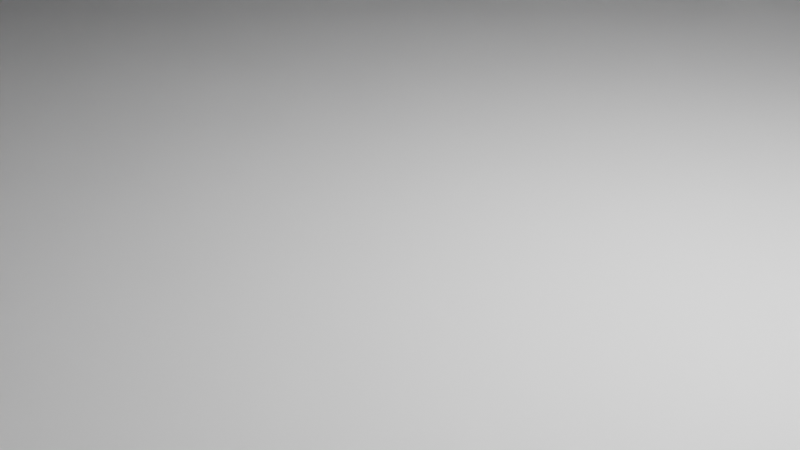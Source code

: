 # Source: pruebadecosaasiqueflipas.blend  (saved by Blender 2.83.19; exported with 4.5.12 LTS)
import bpy
from mathutils import Matrix  # noqa: F401  (used for matrix-valued properties, if any)

bpy.ops.wm.read_factory_settings(use_empty=True)
scene = bpy.context.scene
scene.name = 'Scene'

# ---- collections
col_collection = bpy.data.collections.new('Collection'); scene.collection.children.link(col_collection)

# ---- world
world_world = bpy.data.worlds.new('World'); scene.world = world_world
world_world.use_nodes = True; world_world.node_tree.nodes.clear()
_N = world_world.node_tree.nodes; _L = world_world.node_tree.links
n0 = _N.new('ShaderNodeOutputWorld'); n0.name = 'World Output'; n0.location = (300, 300)
n1 = _N.new('ShaderNodeBackground'); n1.name = 'Background'; n1.location = (10, 300)
n1.inputs[0].default_value = (0.05088, 0.05088, 0.05088, 1.0)
_L.new(n1.outputs[0], n0.inputs[0])
n0.is_active_output = True
world_world.color = (0.05088, 0.05088, 0.05088)
world_world.use_sun_shadow = False
world_world.sun_shadow_jitter_overblur = 0.0

# ---- cameras
cam_camera = bpy.data.cameras.new('Camera')
cam_camera.clip_end = 100.0
cam_camera.ortho_scale = 7.314

# ---- lights
light_light = bpy.data.lights.new('Light', 'POINT')
light_light.transmission_factor = 0.0
light_light.energy = 1000.0
light_light.shadow_soft_size = 0.1
light_light.shadow_maximum_resolution = 0.006
light_light.use_absolute_resolution = True

# ---- meshes
me_plane = bpy.data.meshes.new('Plane')
me_plane.from_pydata([(-30.0, 19.7, 0.0), (29.7, 19.7, 0.0), (-30.0, 19.7, 3.0), (29.7, 19.7, 3.0), (-30.0, 19.7, 6.5), (29.7, 19.7, 6.5), (32.0, 19.7, 0.0), (32.0, 19.7, 3.0), (29.7, 22.0, 0.0), (-30.0, 22.0, 0.0), (29.7, 22.0, 3.0), (-30.0, 22.0, 3.0), (32.0, 22.0, 0.0), (32.0, 22.0, 3.0), (-30.0, 0.0, 0.0), (29.7, 0.0, 0.0), (-30.0, 0.0, 3.0), (29.7, 0.0, 3.0), (-30.0, 0.0, 6.5), (29.7, 0.0, 6.5), (32.0, 0.0, 0.0), (32.0, 0.0, 3.0), (-30.0, 19.45, 3.0), (-30.0, 19.45, 0.0), (32.0, 19.45, 3.0), (32.0, 19.45, 0.0), (29.7, 19.45, 6.5), (29.7, 19.45, 3.0), (29.7, 19.45, 0.0), (29.45, 19.7, 0.0), (-29.75, 19.7, 0.0), (-29.75, 19.7, 3.0), (29.45, 19.7, 3.0), (-29.75, 19.7, 6.5), (29.45, 19.7, 6.5), (-29.75, 22.0, 0.0), (29.45, 22.0, 0.0), (29.45, 22.0, 3.0), (-29.75, 22.0, 3.0), (29.45, 0.0, 6.5), (-29.75, 0.0, 6.5), (-29.75, 0.0, 0.0), (29.45, 0.0, 0.0), (-30.0, 19.45, 6.5), (29.45, 19.45, 6.5), (-29.75, 19.45, 6.5), (29.45, 19.45, 0.0), (-29.75, 19.45, 0.0), (29.45, 9.723, 0.0), (-29.75, 9.723, 6.5), (29.7, 9.723, 0.0), (29.7, 9.723, 6.5), (32.0, 9.723, 3.0), (29.7, 9.723, 3.0), (32.0, 9.723, 0.0), (-30.0, 9.723, 6.5), (29.7, 19.7, 6.34), (29.7, 19.7, 3.16), (-30.0, 19.7, 6.34), (-30.0, 19.7, 3.16), (-30.0, 0.0, 6.34), (-30.0, 0.0, 3.16), (29.7, 0.0, 3.16), (29.7, 0.0, 6.34), (-30.0, 19.45, 3.16), (-30.0, 19.45, 6.34), (-29.75, 19.7, 3.16), (-29.75, 19.7, 6.34), (29.45, 19.7, 6.34), (29.45, 19.7, 3.16), (29.7, 19.45, 3.16), (29.7, 19.45, 6.34), (-30.0, 9.723, 3.0), (-30.0, 9.723, 0.0), (29.45, 21.73, 0.0), (29.45, 19.97, 0.0), (-29.75, 19.97, 0.0), (-29.75, 21.73, 0.0), (29.7, 19.97, 0.0), (29.7, 21.73, 0.0), (-30.0, 21.73, 0.0), (-30.0, 19.97, 0.0), (-30.0, 21.73, 3.0), (-30.0, 19.97, 3.0), (29.7, 21.73, 3.0), (29.7, 19.97, 3.0), (32.0, 19.97, 3.0), (32.0, 21.73, 3.0), (32.0, 21.73, 0.0), (32.0, 19.97, 0.0), (29.45, 19.97, 3.0), (29.45, 21.73, 3.0), (-29.75, 19.97, 3.0), (-29.75, 21.73, 3.0), (29.45, 9.723, 6.5), (-29.75, 9.723, 0.0), (29.91, 19.97, 3.0), (31.79, 19.97, 3.0), (31.79, 21.73, 3.0), (29.91, 21.73, 3.0), (31.79, 19.45, 0.0), (29.91, 19.45, 0.0), (31.79, 19.45, 3.0), (29.91, 19.45, 3.0), (31.79, 0.0, 3.0), (29.91, 0.0, 3.0), (29.91, 0.0, 0.0), (31.79, 0.0, 0.0), (29.91, 22.0, 0.0), (31.79, 22.0, 0.0), (29.91, 22.0, 3.0), (31.79, 22.0, 3.0), (29.91, 19.7, 0.0), (31.79, 19.7, 0.0), (29.91, 19.7, 3.0), (31.79, 19.7, 3.0), (29.91, 21.73, 0.0), (31.79, 21.73, 0.0), (31.79, 19.97, 0.0), (29.91, 19.97, 0.0), (29.7, 9.723, 6.34), (29.7, 9.723, 3.16), (-30.0, 9.723, 6.34), (-30.0, 9.723, 3.16), (31.79, 9.723, 3.0), (29.91, 9.723, 3.0), (31.79, 9.723, 0.0), (29.91, 9.723, 0.0), (0.0, 9.723, 6.5), (0.0, 19.45, 6.5), (0.0, 19.45, 0.0), (0.0, 19.7, 0.0), (0.0, 22.0, 0.0), (0.0, 19.7, 3.0), (0.0, 22.0, 3.0), (0.0, 19.7, 6.5), (0.0, 0.0, 6.5), (0.0, 0.0, 0.0), (0.0, 19.7, 6.34), (0.0, 19.7, 3.16), (0.0, 21.73, 0.0), (0.0, 19.97, 0.0), (0.0, 21.73, 3.0), (0.0, 19.97, 3.0), (0.0, 9.723, 0.0), (14.73, 22.0, 0.0), (14.73, 19.7, 3.0), (14.73, 19.7, 6.5), (14.73, 0.0, 6.5), (14.73, 19.7, 6.34), (14.73, 21.73, 0.0), (14.73, 19.97, 3.0), (14.73, 9.723, 6.5), (14.73, 19.45, 6.5), (14.73, 19.45, 0.0), (14.73, 19.7, 0.0), (14.73, 22.0, 3.0), (14.73, 0.0, 0.0), (14.73, 19.7, 3.16), (14.73, 19.97, 0.0), (14.73, 21.73, 3.0), (14.73, 9.723, 0.0), (-30.0, 19.7, 0.3322), (-30.0, 19.7, 2.668), (32.0, 19.7, 0.3322), (32.0, 19.7, 2.668), (29.7, 22.0, 0.3322), (29.7, 22.0, 2.668), (-30.0, 22.0, 2.668), (-30.0, 22.0, 0.3322), (32.0, 22.0, 0.3322), (32.0, 22.0, 2.668), (32.0, 0.0, 0.3322), (32.0, 0.0, 2.668), (-30.0, 0.0, 2.668), (-30.0, 0.0, 0.3322), (-30.0, 19.45, 2.668), (-30.0, 19.45, 0.3322), (-29.75, 22.0, 0.3322), (-29.75, 22.0, 2.668), (29.45, 22.0, 2.668), (29.45, 22.0, 0.3322), (32.0, 19.45, 0.3322), (32.0, 19.45, 2.668), (32.0, 9.723, 0.3322), (32.0, 9.723, 2.668), (32.0, 21.73, 0.3322), (32.0, 21.73, 2.668), (32.0, 19.97, 2.668), (32.0, 19.97, 0.3322), (-30.0, 21.73, 2.668), (-30.0, 21.73, 0.3322), (-30.0, 19.97, 0.3322), (-30.0, 19.97, 2.668), (31.79, 22.0, 2.668), (31.79, 22.0, 0.3322), (29.91, 22.0, 0.3322), (29.91, 22.0, 2.668), (-30.0, 9.723, 0.3322), (-30.0, 9.723, 2.668), (0.0, 22.0, 0.3322), (0.0, 22.0, 2.668), (14.73, 22.0, 2.668), (14.73, 22.0, 0.3322)], [], [(1, 29, 75, 78), (3, 32, 69, 57), (25, 6, 164, 182), (133, 143, 92, 31), (190, 82, 11, 168), (32, 3, 85, 90), (164, 6, 89, 189), (126, 100, 25, 54), (88, 117, 109, 12), (35, 9, 169, 178), (82, 93, 38, 11), (43, 45, 33, 4), (6, 113, 118, 89), (46, 29, 1, 28), (115, 102, 24, 7), (72, 16, 61, 123), (73, 14, 175, 198), (2, 31, 92, 83), (27, 3, 57, 70), (73, 23, 47, 95), (58, 65, 43, 4), (44, 26, 5, 34), (30, 0, 81, 76), (77, 80, 9, 35), (100, 126, 127, 101), (185, 183, 24, 52), (146, 158, 69, 32), (129, 135, 33, 45), (144, 137, 41, 95), (23, 0, 30, 47), (131, 130, 47, 30), (128, 129, 45, 49), (94, 51, 26, 44), (7, 165, 188, 86), (122, 60, 18, 55), (3, 27, 103, 114), (48, 46, 28, 50), (55, 49, 45, 43), (53, 17, 105, 125), (54, 25, 182, 184), (53, 27, 70, 121), (149, 147, 34, 68), (67, 58, 4, 33), (142, 134, 38, 93), (2, 22, 64, 59), (31, 2, 59, 66), (120, 71, 26, 51), (71, 56, 5, 26), (120, 63, 62, 121), (65, 58, 59, 64), (149, 68, 69, 158), (58, 67, 66, 59), (68, 56, 57, 69), (122, 65, 64, 123), (56, 71, 70, 57), (56, 68, 34, 5), (79, 74, 36, 8), (173, 185, 52, 21), (98, 87, 13, 111), (0, 162, 192, 81), (87, 187, 171, 13), (84, 99, 110, 10), (194, 111, 13, 171), (91, 84, 10, 37), (150, 145, 36, 74), (3, 114, 96, 85), (79, 116, 119, 78), (150, 74, 75, 159), (88, 186, 189, 89), (93, 82, 83, 92), (142, 93, 92, 143), (84, 91, 90, 85), (82, 190, 193, 83), (80, 77, 76, 81), (74, 79, 78, 75), (155, 159, 75, 29), (99, 84, 85, 96), (28, 1, 112, 101), (115, 7, 86, 97), (112, 1, 78, 119), (100, 113, 6, 25), (8, 36, 181, 166), (124, 104, 21, 52), (117, 88, 89, 118), (116, 79, 8, 108), (50, 28, 101, 127), (99, 96, 97, 98), (117, 118, 119, 116), (116, 108, 109, 117), (124, 102, 103, 125), (113, 100, 101, 112), (111, 194, 197, 110), (115, 97, 96, 114), (98, 111, 110, 99), (112, 119, 118, 113), (102, 115, 114, 103), (126, 107, 106, 127), (87, 98, 97, 86), (104, 124, 125, 105), (15, 50, 127, 106), (102, 124, 52, 24), (60, 122, 123, 61), (71, 120, 121, 70), (63, 120, 51, 19), (17, 53, 121, 62), (20, 54, 184, 172), (27, 53, 125, 103), (18, 40, 49, 55), (42, 48, 50, 15), (65, 122, 55, 43), (39, 19, 51, 94), (136, 128, 49, 40), (130, 144, 95, 47), (14, 73, 95, 41), (23, 73, 198, 177), (22, 72, 123, 64), (107, 126, 54, 20), (154, 161, 144, 130), (148, 152, 128, 136), (30, 76, 141, 131), (160, 142, 143, 151), (77, 140, 141, 76), (77, 35, 132, 140), (67, 138, 139, 66), (160, 156, 134, 142), (67, 33, 135, 138), (152, 153, 129, 128), (155, 154, 130, 131), (161, 157, 137, 144), (153, 147, 135, 129), (31, 66, 139, 133), (35, 178, 200, 132), (146, 151, 143, 133), (32, 90, 151, 146), (44, 34, 147, 153), (48, 42, 157, 161), (29, 46, 154, 155), (94, 44, 153, 152), (91, 37, 156, 160), (91, 160, 151, 90), (39, 94, 152, 148), (46, 48, 161, 154), (131, 141, 159, 155), (140, 150, 159, 141), (140, 132, 145, 150), (138, 149, 158, 139), (138, 135, 147, 149), (133, 139, 158, 146), (201, 134, 156, 202), (145, 203, 181, 36), (179, 38, 134, 201), (199, 174, 16, 72), (132, 200, 203, 145), (167, 180, 37, 10), (195, 109, 108, 196), (191, 80, 81, 192), (109, 195, 170, 12), (179, 168, 11, 38), (163, 176, 22, 2), (186, 88, 12, 170), (187, 87, 86, 188), (163, 2, 83, 193), (202, 156, 37, 180), (176, 199, 72, 22), (8, 166, 196, 108), (167, 10, 110, 197), (80, 191, 169, 9), (183, 165, 7, 24), (201, 202, 203, 200), (179, 201, 200, 178), (199, 176, 177, 198), (185, 173, 172, 184), (195, 196, 197, 194), (167, 197, 196, 166), (191, 192, 193, 190), (187, 188, 189, 186), (186, 170, 171, 187), (190, 168, 169, 191), (163, 193, 192, 162), (194, 171, 170, 195), (183, 185, 184, 182), (176, 163, 162, 177), (202, 180, 181, 203), (174, 199, 198, 175), (180, 167, 166, 181), (165, 183, 182, 164), (168, 179, 178, 169), (164, 189, 188, 165), (0, 23, 177, 162)])
_uv = me_plane.uv_layers.new(name='UVMap')
_uv.uv.foreach_set('vector', [1.0, 1.0, 0.9959, 1.0, 0.9959, 1.0, 1.0, 1.0, 1.0, 1.0, 0.9959, 1.0, 0.9959, 1.0, 1.0, 1.0, 1.0, 0.9936, 1.0, 1.0, 1.0, 1.0, 1.0, 0.9936, 0.5, 1.0, 0.5, 1.0, 0.004115, 1.0, 0.004115, 1.0, 0.0, 1.0, 0.0, 1.0, 0.0, 1.0, 0.0, 1.0, 0.9959, 1.0, 1.0, 1.0, 1.0, 1.0, 0.9959, 1.0, 1.0, 1.0, 1.0, 1.0, 1.0, 1.0, 1.0, 1.0, 1.0, 0.7468, 1.0, 0.9936, 1.0, 0.9936, 1.0, 0.7468, 1.0, 1.0, 1.0, 1.0, 1.0, 1.0, 1.0, 1.0, 0.004115, 1.0, 0.0, 1.0, 0.0, 1.0, 0.004115, 1.0, 0.0, 1.0, 0.004115, 1.0, 0.004115, 1.0, 0.0, 1.0, 0.0, 0.9936, 0.004115, 0.9936, 0.004115, 1.0, 0.0, 1.0, 1.0, 1.0, 1.0, 1.0, 1.0, 1.0, 1.0, 1.0, 0.9959, 0.9936, 0.9959, 1.0, 1.0, 1.0, 1.0, 0.9936, 1.0, 1.0, 1.0, 0.9936, 1.0, 0.9936, 1.0, 1.0, 0.0, 0.7468, 0.0, 0.5, 0.0, 0.5, 0.0, 0.7468, 0.0, 0.7468, 0.0, 0.5, 0.0, 0.5, 0.0, 0.7468, 0.0, 1.0, 0.004115, 1.0, 0.004115, 1.0, 0.0, 1.0, 1.0, 0.9936, 1.0, 1.0, 1.0, 1.0, 1.0, 0.9936, 0.0, 0.7468, 0.0, 0.9936, 0.004115, 0.9936, 0.004115, 0.7468, 0.0, 1.0, 0.0, 0.9936, 0.0, 0.9936, 0.0, 1.0, 0.9959, 0.9936, 1.0, 0.9936, 1.0, 1.0, 0.9959, 1.0, 0.004115, 1.0, 0.0, 1.0, 0.0, 1.0, 0.004115, 1.0, 0.004115, 1.0, 0.0, 1.0, 0.0, 1.0, 0.004115, 1.0, 1.0, 0.9936, 1.0, 0.7468, 1.0, 0.7468, 1.0, 0.9936, 1.0, 0.7468, 1.0, 0.9936, 1.0, 0.9936, 1.0, 0.7468, 0.7479, 1.0, 0.7479, 1.0, 0.9959, 1.0, 0.9959, 1.0, 0.5, 0.9936, 0.5, 1.0, 0.004115, 1.0, 0.004115, 0.9936, 0.5, 0.7468, 0.5, 0.5, 0.004115, 0.5, 0.004115, 0.7468, 0.0, 0.9936, 0.0, 1.0, 0.004115, 1.0, 0.004115, 0.9936, 0.5, 1.0, 0.5, 0.9936, 0.004115, 0.9936, 0.004115, 1.0, 0.5, 0.7468, 0.5, 0.9936, 0.004115, 0.9936, 0.004115, 0.7468, 0.9959, 0.7468, 1.0, 0.7468, 1.0, 0.9936, 0.9959, 0.9936, 1.0, 1.0, 1.0, 1.0, 1.0, 1.0, 1.0, 1.0, 0.0, 0.7468, 0.0, 0.5, 0.0, 0.5, 0.0, 0.7468, 1.0, 1.0, 1.0, 0.9936, 1.0, 0.9936, 1.0, 1.0, 0.9959, 0.7468, 0.9959, 0.9936, 1.0, 0.9936, 1.0, 0.7468, 0.0, 0.7468, 0.004115, 0.7468, 0.004115, 0.9936, 0.0, 0.9936, 1.0, 0.7468, 1.0, 0.5, 1.0, 0.5, 1.0, 0.7468, 1.0, 0.7468, 1.0, 0.9936, 1.0, 0.9936, 1.0, 0.7468, 1.0, 0.7468, 1.0, 0.9936, 1.0, 0.9936, 1.0, 0.7468, 0.7479, 1.0, 0.7479, 1.0, 0.9959, 1.0, 0.9959, 1.0, 0.004115, 1.0, 0.0, 1.0, 0.0, 1.0, 0.004115, 1.0, 0.5, 1.0, 0.5, 1.0, 0.004115, 1.0, 0.004115, 1.0, 0.0, 1.0, 0.0, 0.9936, 0.0, 0.9936, 0.0, 1.0, 0.004115, 1.0, 0.0, 1.0, 0.0, 1.0, 0.004115, 1.0, 1.0, 0.7468, 1.0, 0.9936, 1.0, 0.9936, 1.0, 0.7468, 1.0, 0.9936, 1.0, 1.0, 1.0, 1.0, 1.0, 0.9936, 1.0, 0.7468, 1.0, 0.5, 1.0, 0.5, 1.0, 0.7468, 0.0, 0.9936, 0.0, 1.0, 0.0, 1.0, 0.0, 0.9936, 0.7479, 1.0, 0.9959, 1.0, 0.9959, 1.0, 0.7479, 1.0, 0.0, 1.0, 0.004115, 1.0, 0.004115, 1.0, 0.0, 1.0, 0.9959, 1.0, 1.0, 1.0, 1.0, 1.0, 0.9959, 1.0, 0.0, 0.7468, 0.0, 0.9936, 0.0, 0.9936, 0.0, 0.7468, 1.0, 1.0, 1.0, 0.9936, 1.0, 0.9936, 1.0, 1.0, 1.0, 1.0, 0.9959, 1.0, 0.9959, 1.0, 1.0, 1.0, 1.0, 1.0, 0.9959, 1.0, 0.9959, 1.0, 1.0, 1.0, 1.0, 0.5, 1.0, 0.7468, 1.0, 0.7468, 1.0, 0.5, 1.0, 1.0, 1.0, 1.0, 1.0, 1.0, 1.0, 1.0, 0.0, 1.0, 0.0, 1.0, 0.0, 1.0, 0.0, 1.0, 1.0, 1.0, 1.0, 1.0, 1.0, 1.0, 1.0, 1.0, 1.0, 1.0, 1.0, 1.0, 1.0, 1.0, 1.0, 1.0, 1.0, 1.0, 1.0, 1.0, 1.0, 1.0, 1.0, 1.0, 0.9959, 1.0, 1.0, 1.0, 1.0, 1.0, 0.9959, 1.0, 0.7479, 1.0, 0.7479, 1.0, 0.9959, 1.0, 0.9959, 1.0, 1.0, 1.0, 1.0, 1.0, 1.0, 1.0, 1.0, 1.0, 1.0, 1.0, 1.0, 1.0, 1.0, 1.0, 1.0, 1.0, 0.7479, 1.0, 0.9959, 1.0, 0.9959, 1.0, 0.7479, 1.0, 1.0, 1.0, 1.0, 1.0, 1.0, 1.0, 1.0, 1.0, 0.004115, 1.0, 0.0, 1.0, 0.0, 1.0, 0.004115, 1.0, 0.5, 1.0, 0.004115, 1.0, 0.004115, 1.0, 0.5, 1.0, 1.0, 1.0, 0.9959, 1.0, 0.9959, 1.0, 1.0, 1.0, 0.0, 1.0, 0.0, 1.0, 0.0, 1.0, 0.0, 1.0, 0.0, 1.0, 0.004115, 1.0, 0.004115, 1.0, 0.0, 1.0, 0.9959, 1.0, 1.0, 1.0, 1.0, 1.0, 0.9959, 1.0, 0.7479, 1.0, 0.7479, 1.0, 0.9959, 1.0, 0.9959, 1.0, 1.0, 1.0, 1.0, 1.0, 1.0, 1.0, 1.0, 1.0, 1.0, 0.9936, 1.0, 1.0, 1.0, 1.0, 1.0, 0.9936, 1.0, 1.0, 1.0, 1.0, 1.0, 1.0, 1.0, 1.0, 1.0, 1.0, 1.0, 1.0, 1.0, 1.0, 1.0, 1.0, 1.0, 0.9936, 1.0, 1.0, 1.0, 1.0, 1.0, 0.9936, 1.0, 1.0, 0.9959, 1.0, 0.9959, 1.0, 1.0, 1.0, 1.0, 0.7468, 1.0, 0.5, 1.0, 0.5, 1.0, 0.7468, 1.0, 1.0, 1.0, 1.0, 1.0, 1.0, 1.0, 1.0, 1.0, 1.0, 1.0, 1.0, 1.0, 1.0, 1.0, 1.0, 1.0, 0.7468, 1.0, 0.9936, 1.0, 0.9936, 1.0, 0.7468, 1.0, 1.0, 1.0, 1.0, 1.0, 1.0, 1.0, 1.0, 1.0, 1.0, 1.0, 1.0, 1.0, 1.0, 1.0, 1.0, 1.0, 1.0, 1.0, 1.0, 1.0, 1.0, 1.0, 1.0, 1.0, 0.7468, 1.0, 0.9936, 1.0, 0.9936, 1.0, 0.7468, 1.0, 1.0, 1.0, 0.9936, 1.0, 0.9936, 1.0, 1.0, 1.0, 1.0, 1.0, 1.0, 1.0, 1.0, 1.0, 1.0, 1.0, 1.0, 1.0, 1.0, 1.0, 1.0, 1.0, 1.0, 1.0, 1.0, 1.0, 1.0, 1.0, 1.0, 1.0, 1.0, 1.0, 1.0, 1.0, 1.0, 1.0, 1.0, 1.0, 1.0, 1.0, 0.9936, 1.0, 1.0, 1.0, 1.0, 1.0, 0.9936, 1.0, 0.7468, 1.0, 0.5, 1.0, 0.5, 1.0, 0.7468, 1.0, 1.0, 1.0, 1.0, 1.0, 1.0, 1.0, 1.0, 1.0, 0.5, 1.0, 0.7468, 1.0, 0.7468, 1.0, 0.5, 1.0, 0.5, 1.0, 0.7468, 1.0, 0.7468, 1.0, 0.5, 1.0, 0.9936, 1.0, 0.7468, 1.0, 0.7468, 1.0, 0.9936, 0.0, 0.5, 0.0, 0.7468, 0.0, 0.7468, 0.0, 0.5, 1.0, 0.9936, 1.0, 0.7468, 1.0, 0.7468, 1.0, 0.9936, 1.0, 0.5, 1.0, 0.7468, 1.0, 0.7468, 1.0, 0.5, 1.0, 0.5, 1.0, 0.7468, 1.0, 0.7468, 1.0, 0.5, 1.0, 0.5, 1.0, 0.7468, 1.0, 0.7468, 1.0, 0.5, 1.0, 0.9936, 1.0, 0.7468, 1.0, 0.7468, 1.0, 0.9936, 0.0, 0.5, 0.004115, 0.5, 0.004115, 0.7468, 0.0, 0.7468, 0.9959, 0.5, 0.9959, 0.7468, 1.0, 0.7468, 1.0, 0.5, 0.0, 0.9936, 0.0, 0.7468, 0.0, 0.7468, 0.0, 0.9936, 0.9959, 0.5, 1.0, 0.5, 1.0, 0.7468, 0.9959, 0.7468, 0.5, 0.5, 0.5, 0.7468, 0.004115, 0.7468, 0.004115, 0.5, 0.5, 0.9936, 0.5, 0.7468, 0.004115, 0.7468, 0.004115, 0.9936, 0.0, 0.5, 0.0, 0.7468, 0.004115, 0.7468, 0.004115, 0.5, 0.0, 0.9936, 0.0, 0.7468, 0.0, 0.7468, 0.0, 0.9936, 0.0, 0.9936, 0.0, 0.7468, 0.0, 0.7468, 0.0, 0.9936, 1.0, 0.5, 1.0, 0.7468, 1.0, 0.7468, 1.0, 0.5, 0.7479, 0.9936, 0.7479, 0.7468, 0.5, 0.7468, 0.5, 0.9936, 0.7479, 0.5, 0.7479, 0.7468, 0.5, 0.7468, 0.5, 0.5, 0.004115, 1.0, 0.004115, 1.0, 0.5, 1.0, 0.5, 1.0, 0.7479, 1.0, 0.5, 1.0, 0.5, 1.0, 0.7479, 1.0, 0.004115, 1.0, 0.5, 1.0, 0.5, 1.0, 0.004115, 1.0, 0.004115, 1.0, 0.004115, 1.0, 0.5, 1.0, 0.5, 1.0, 0.004115, 1.0, 0.5, 1.0, 0.5, 1.0, 0.004115, 1.0, 0.7479, 1.0, 0.7479, 1.0, 0.5, 1.0, 0.5, 1.0, 0.004115, 1.0, 0.004115, 1.0, 0.5, 1.0, 0.5, 1.0, 0.7479, 0.7468, 0.7479, 0.9936, 0.5, 0.9936, 0.5, 0.7468, 0.7479, 1.0, 0.7479, 0.9936, 0.5, 0.9936, 0.5, 1.0, 0.7479, 0.7468, 0.7479, 0.5, 0.5, 0.5, 0.5, 0.7468, 0.7479, 0.9936, 0.7479, 1.0, 0.5, 1.0, 0.5, 0.9936, 0.004115, 1.0, 0.004115, 1.0, 0.5, 1.0, 0.5, 1.0, 0.004115, 1.0, 0.004115, 1.0, 0.5, 1.0, 0.5, 1.0, 0.7479, 1.0, 0.7479, 1.0, 0.5, 1.0, 0.5, 1.0, 0.9959, 1.0, 0.9959, 1.0, 0.7479, 1.0, 0.7479, 1.0, 0.9959, 0.9936, 0.9959, 1.0, 0.7479, 1.0, 0.7479, 0.9936, 0.9959, 0.7468, 0.9959, 0.5, 0.7479, 0.5, 0.7479, 0.7468, 0.9959, 1.0, 0.9959, 0.9936, 0.7479, 0.9936, 0.7479, 1.0, 0.9959, 0.7468, 0.9959, 0.9936, 0.7479, 0.9936, 0.7479, 0.7468, 0.9959, 1.0, 0.9959, 1.0, 0.7479, 1.0, 0.7479, 1.0, 0.9959, 1.0, 0.7479, 1.0, 0.7479, 1.0, 0.9959, 1.0, 0.9959, 0.5, 0.9959, 0.7468, 0.7479, 0.7468, 0.7479, 0.5, 0.9959, 0.9936, 0.9959, 0.7468, 0.7479, 0.7468, 0.7479, 0.9936, 0.5, 1.0, 0.5, 1.0, 0.7479, 1.0, 0.7479, 1.0, 0.5, 1.0, 0.7479, 1.0, 0.7479, 1.0, 0.5, 1.0, 0.5, 1.0, 0.5, 1.0, 0.7479, 1.0, 0.7479, 1.0, 0.5, 1.0, 0.7479, 1.0, 0.7479, 1.0, 0.5, 1.0, 0.5, 1.0, 0.5, 1.0, 0.7479, 1.0, 0.7479, 1.0, 0.5, 1.0, 0.5, 1.0, 0.7479, 1.0, 0.7479, 1.0, 0.5, 1.0, 0.5, 1.0, 0.7479, 1.0, 0.7479, 1.0, 0.7479, 1.0, 0.7479, 1.0, 0.9959, 1.0, 0.9959, 1.0, 0.004115, 1.0, 0.004115, 1.0, 0.5, 1.0, 0.5, 1.0, 0.0, 0.7468, 0.0, 0.5, 0.0, 0.5, 0.0, 0.7468, 0.5, 1.0, 0.5, 1.0, 0.7479, 1.0, 0.7479, 1.0, 1.0, 1.0, 0.9959, 1.0, 0.9959, 1.0, 1.0, 1.0, 1.0, 1.0, 1.0, 1.0, 1.0, 1.0, 1.0, 1.0, 0.0, 1.0, 0.0, 1.0, 0.0, 1.0, 0.0, 1.0, 1.0, 1.0, 1.0, 1.0, 1.0, 1.0, 1.0, 1.0, 0.004115, 1.0, 0.0, 1.0, 0.0, 1.0, 0.004115, 1.0, 0.0, 1.0, 0.0, 0.9936, 0.0, 0.9936, 0.0, 1.0, 1.0, 1.0, 1.0, 1.0, 1.0, 1.0, 1.0, 1.0, 1.0, 1.0, 1.0, 1.0, 1.0, 1.0, 1.0, 1.0, 0.0, 1.0, 0.0, 1.0, 0.0, 1.0, 0.0, 1.0, 0.7479, 1.0, 0.7479, 1.0, 0.9959, 1.0, 0.9959, 1.0, 0.0, 0.9936, 0.0, 0.7468, 0.0, 0.7468, 0.0, 0.9936, 1.0, 1.0, 1.0, 1.0, 1.0, 1.0, 1.0, 1.0, 1.0, 1.0, 1.0, 1.0, 1.0, 1.0, 1.0, 1.0, 0.0, 1.0, 0.0, 1.0, 0.0, 1.0, 0.0, 1.0, 1.0, 0.9936, 1.0, 1.0, 1.0, 1.0, 1.0, 0.9936, 0.5, 1.0, 0.7479, 1.0, 0.7479, 1.0, 0.5, 1.0, 0.004115, 1.0, 0.5, 1.0, 0.5, 1.0, 0.004115, 1.0, 0.0, 0.7468, 0.0, 0.9936, 0.0, 0.9936, 0.0, 0.7468, 1.0, 0.7468, 1.0, 0.5, 1.0, 0.5, 1.0, 0.7468, 1.0, 1.0, 1.0, 1.0, 1.0, 1.0, 1.0, 1.0, 1.0, 1.0, 1.0, 1.0, 1.0, 1.0, 1.0, 1.0, 0.0, 1.0, 0.0, 1.0, 0.0, 1.0, 0.0, 1.0, 1.0, 1.0, 1.0, 1.0, 1.0, 1.0, 1.0, 1.0, 1.0, 1.0, 1.0, 1.0, 1.0, 1.0, 1.0, 1.0, 0.0, 1.0, 0.0, 1.0, 0.0, 1.0, 0.0, 1.0, 0.0, 1.0, 0.0, 1.0, 0.0, 1.0, 0.0, 1.0, 1.0, 1.0, 1.0, 1.0, 1.0, 1.0, 1.0, 1.0, 1.0, 0.9936, 1.0, 0.7468, 1.0, 0.7468, 1.0, 0.9936, 0.0, 0.9936, 0.0, 1.0, 0.0, 1.0, 0.0, 0.9936, 0.7479, 1.0, 0.9959, 1.0, 0.9959, 1.0, 0.7479, 1.0, 0.0, 0.5, 0.0, 0.7468, 0.0, 0.7468, 0.0, 0.5, 0.9959, 1.0, 1.0, 1.0, 1.0, 1.0, 0.9959, 1.0, 1.0, 1.0, 1.0, 0.9936, 1.0, 0.9936, 1.0, 1.0, 0.0, 1.0, 0.004115, 1.0, 0.004115, 1.0, 0.0, 1.0, 1.0, 1.0, 1.0, 1.0, 1.0, 1.0, 1.0, 1.0, 0.0, 1.0, 0.0, 0.9936, 0.0, 0.9936, 0.0, 1.0])
me_plane.use_remesh_fix_poles = True
me_plane.use_remesh_preserve_attributes = False
me_plane.use_mirror_vertex_groups = False
me_plane.update()

# ---- objects
ob_light = bpy.data.objects.new('Light', light_light)
ob_camera = bpy.data.objects.new('Camera', cam_camera)
ob_plane = bpy.data.objects.new('Plane', me_plane)

# ---- transforms, parenting, visibility, modifiers, constraints
ob_light.location = (4.076, 1.005, 5.904)
ob_light.rotation_euler = (0.6503, 0.05522, 1.866)
ob_light.lock_rotations_4d = False
ob_light.empty_display_type = 'ARROWS'
ob_light.color = (0.0, 0.0, 0.0, 0.0)
ob_light.lineart.crease_threshold = 0.0
ob_camera.location = (7.359, -6.926, 4.958)
ob_camera.rotation_euler = (1.109, 0.0, 0.8149)
ob_camera.lock_rotations_4d = False
ob_camera.empty_display_type = 'ARROWS'
ob_camera.color = (0.0, 0.0, 0.0, 0.0)
ob_camera.display_type = 'WIRE'
ob_camera.lineart.crease_threshold = 0.0
ob_plane.location = (0.0, 0.0, 0.0)
ob_plane.lineart.crease_threshold = 0.0
_m = ob_plane.modifiers.new('Subdivision', 'SUBSURF')
_m.uv_smooth = 'PRESERVE_CORNERS'
_m.levels = 2
_m = ob_plane.modifiers.new('Mirror', 'MIRROR')
_m.use_axis = (False, True, False)

# ---- collection membership
col_collection.objects.link(ob_light)
col_collection.objects.link(ob_camera)
col_collection.objects.link(ob_plane)

# ---- scene / render settings (as saved in the file)
scene.camera = ob_camera
scene.frame_start = 1; scene.frame_end = 250; scene.frame_set(1)
scene.render.engine = 'BLENDER_EEVEE_NEXT'
scene.cycles.use_denoising = False
scene.cycles.samples = 128
scene.cycles.sampling_pattern = 'TABULATED_SOBOL'
scene.cycles.use_adaptive_sampling = False
scene.cycles.use_light_tree = False
scene.view_settings.view_transform = 'Filmic'
bpy.context.view_layer.update()
